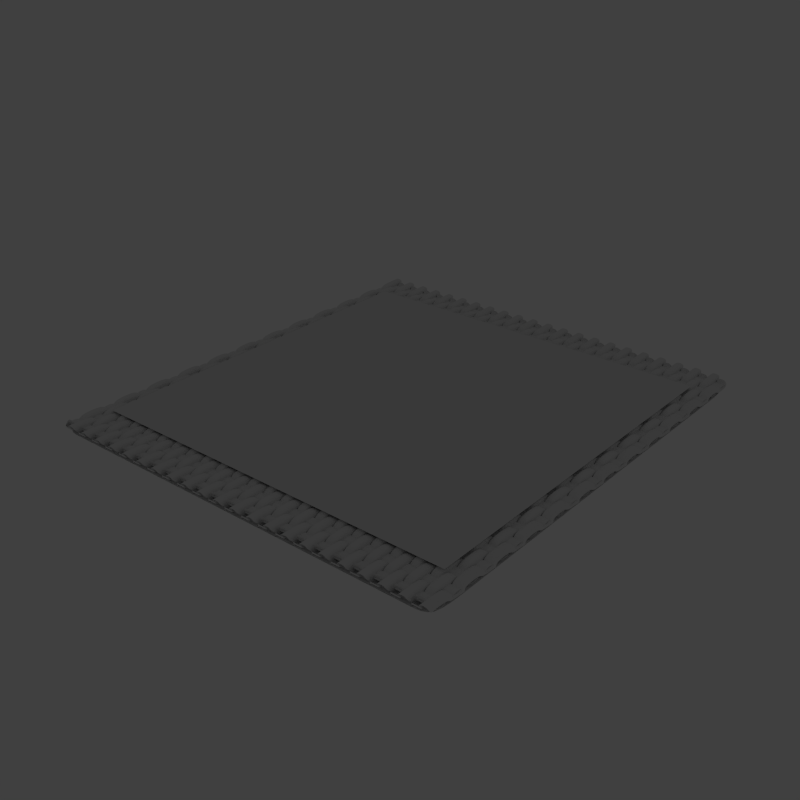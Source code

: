 # Source: fibers.blend  (saved by Blender 2.63.0; exported with 4.5.12 LTS)
import bpy
from mathutils import Matrix  # noqa: F401  (used for matrix-valued properties, if any)

bpy.ops.wm.read_factory_settings(use_empty=True)
scene = bpy.context.scene
scene.name = 'Scene'

# ---- collections
col_collection_1 = bpy.data.collections.new('Collection 1'); scene.collection.children.link(col_collection_1)
col_collection_1.hide_render = True
col_collection_1.hide_viewport = True
col_collection_2 = bpy.data.collections.new('Collection 2'); scene.collection.children.link(col_collection_2)
col_collection_2.hide_render = True
col_collection_2.hide_viewport = True
col_collection_3 = bpy.data.collections.new('Collection 3'); scene.collection.children.link(col_collection_3)

# ---- materials (node trees are filled in below, after node groups)
mat_material = bpy.data.materials.new('Material')
mat_material.alpha_threshold = 0.0
mat_material.use_transparent_shadow = False
mat_material.roughness = 0.5
mat_material.line_color = (0.0, 0.0, 0.0, 1.0)

# ---- material node trees

# ---- world
world_world = bpy.data.worlds.new('World'); scene.world = world_world
world_world.color = (0.05088, 0.05088, 0.05088)
world_world.use_sun_shadow = False
world_world.sun_shadow_jitter_overblur = 0.0
world_world.cycles.sampling_method = 'MANUAL'
world_world.cycles.sample_map_resolution = 256

# ---- lights
light_lamp = bpy.data.lights.new('Lamp', 'POINT')
light_lamp.transmission_factor = 0.0
light_lamp.cutoff_distance = 30.0
light_lamp.energy = 100.0
light_lamp.shadow_buffer_clip_start = 1.001
light_lamp.shadow_soft_size = 1.0
light_lamp.shadow_maximum_resolution = 0.006
light_lamp.use_absolute_resolution = True
light_lamp.cycles.use_multiple_importance_sampling = False

# ---- meshes
me_cube_001 = bpy.data.meshes.new('Cube.001')
me_cube_001.from_pydata([(-0.085, 0.1, 0.01475), (-0.065, 0.1, 0.01475), (-0.065, 0.1, 0.004746), (-0.085, 0.1, 0.004746), (-0.085, -2.98e-08, 0.01475), (-0.065, -2.98e-08, 0.01475), (-0.065, -2.98e-08, 0.004746), (-0.085, -2.98e-08, 0.004746), (-0.065, 0.025, 0.01), (-0.065, 0.05, 0.004746), (-0.065, 0.075, 2.235e-08), (-0.085, 0.075, 2.235e-08), (-0.085, 0.05, 0.004746), (-0.085, 0.025, 0.01), (-0.065, 0.025, 0.02), (-0.065, 0.05, 0.01475), (-0.065, 0.075, 0.01), (-0.085, 0.025, 0.02), (-0.085, 0.05, 0.01475), (-0.085, 0.075, 0.01), (-0.015, -3.725e-08, 0.01475), (-0.035, -3.725e-08, 0.01475), (-0.035, -3.725e-08, 0.004746), (-0.015, -3.725e-08, 0.004746), (-0.015, 0.1, 0.01475), (-0.035, 0.1, 0.01475), (-0.035, 0.1, 0.004746), (-0.015, 0.1, 0.004746), (-0.035, 0.075, 0.01), (-0.035, 0.05, 0.004746), (-0.035, 0.025, 2.235e-08), (-0.015, 0.025, 2.235e-08), (-0.015, 0.05, 0.004746), (-0.015, 0.075, 0.01), (-0.035, 0.075, 0.02), (-0.035, 0.05, 0.01475), (-0.035, 0.025, 0.01), (-0.015, 0.075, 0.02), (-0.015, 0.05, 0.01475), (-0.015, 0.025, 0.01), (-0.1, 0.004895, 0.01475), (-0.1, 0.0449, 0.01475), (-0.1, 0.0449, 0.004746), (-0.1, 0.004895, 0.004746), (-5.215e-08, 0.004895, 0.01475), (-5.215e-08, 0.04489, 0.01475), (-5.215e-08, 0.04489, 0.004746), (-5.215e-08, 0.004895, 0.004746), (-0.025, 0.04489, 0.01), (-0.05, 0.04489, 0.004746), (-0.075, 0.0449, 2.235e-08), (-0.075, 0.004895, 2.235e-08), (-0.05, 0.004895, 0.004746), (-0.025, 0.004895, 0.01), (-0.025, 0.04489, 0.02), (-0.05, 0.04489, 0.01475), (-0.075, 0.0449, 0.01), (-0.025, 0.004895, 0.02), (-0.05, 0.004895, 0.01475), (-0.075, 0.004895, 0.01), (-3.725e-08, 0.09489, 0.01475), (-3.725e-08, 0.05489, 0.01475), (-3.725e-08, 0.05489, 0.004746), (-3.725e-08, 0.09489, 0.004746), (-0.1, 0.0949, 0.01475), (-0.1, 0.0549, 0.01475), (-0.1, 0.0549, 0.004746), (-0.1, 0.0949, 0.004746), (-0.075, 0.05489, 0.01), (-0.05, 0.05489, 0.004746), (-0.025, 0.05489, 2.235e-08), (-0.025, 0.09489, 2.235e-08), (-0.05, 0.09489, 0.004746), (-0.075, 0.09489, 0.01), (-0.075, 0.05489, 0.02), (-0.05, 0.05489, 0.01475), (-0.025, 0.05489, 0.01), (-0.075, 0.09489, 0.02), (-0.05, 0.09489, 0.01475), (-0.025, 0.09489, 0.01), (-5.215e-08, 0.01489, 0.01475), (-5.215e-08, 0.03489, 0.01475), (-0.1, 0.0149, 0.01475), (-0.1, 0.0349, 0.01475), (-0.075, 0.0349, 0.01), (-0.075, 0.0149, 0.01), (-0.05, 0.03489, 0.01475), (-0.05, 0.01489, 0.01475), (-0.025, 0.03489, 0.02), (-0.025, 0.01489, 0.02), (-0.1, 0.0849, 0.01475), (-0.1, 0.0649, 0.01475), (-3.725e-08, 0.08489, 0.01475), (-3.725e-08, 0.06489, 0.01475), (-0.025, 0.06489, 0.01), (-0.025, 0.08489, 0.01), (-0.05, 0.06489, 0.01475), (-0.05, 0.08489, 0.01475), (-0.075, 0.06489, 0.02), (-0.075, 0.08489, 0.02), (2.235e-08, 0.1, 0.0037), (-9.686e-08, -8.196e-08, 0.0037), (-0.1, -2.235e-08, 0.0037), (-0.1, 0.1, 0.0037), (-0.075, -2.98e-08, 0.01475), (-0.075, 0.1, 0.01475), (-0.075, 0.075, 0.01), (-0.075, 0.05, 0.01475), (-0.075, 0.025, 0.02), (-0.025, 0.05, 0.004746), (-0.025, 0.075, 0.01), (-0.025, -3.725e-08, 0.004746), (-0.025, 0.1, 0.004746), (-0.025, 0.025, 2.235e-08)], [], [(108, 14, 5, 104), (14, 8, 6, 5), (11, 10, 2, 3), (37, 34, 25, 24), (34, 28, 26, 25), (13, 17, 4, 7), (105, 1, 16, 106), (106, 16, 15, 107), (107, 15, 14, 108), (1, 2, 10, 16), (16, 10, 9, 15), (15, 9, 8, 14), (7, 6, 8, 13), (13, 8, 9, 12), (12, 9, 10, 11), (3, 0, 19, 11), (11, 19, 18, 12), (12, 18, 17, 13), (113, 30, 22, 111), (33, 37, 24, 27), (20, 21, 36, 39), (39, 36, 35, 38), (38, 35, 34, 37), (21, 22, 30, 36), (36, 30, 29, 35), (35, 29, 28, 34), (112, 26, 28, 110), (110, 28, 29, 109), (109, 29, 30, 113), (23, 20, 39, 31), (31, 39, 38, 32), (32, 38, 37, 33), (88, 54, 45, 81), (54, 48, 46, 45), (51, 50, 42, 43), (98, 74, 65, 91), (74, 68, 66, 65), (53, 57, 44, 47), (83, 41, 56, 84), (84, 56, 55, 86), (86, 55, 54, 88), (41, 42, 50, 56), (56, 50, 49, 55), (55, 49, 48, 54), (47, 46, 48, 53), (53, 48, 49, 52), (52, 49, 50, 51), (43, 40, 59, 51), (51, 59, 58, 52), (52, 58, 57, 53), (71, 70, 62, 63), (73, 77, 64, 67), (93, 61, 76, 94), (94, 76, 75, 96), (96, 75, 74, 98), (61, 62, 70, 76), (76, 70, 69, 75), (75, 69, 68, 74), (67, 66, 68, 73), (73, 68, 69, 72), (72, 69, 70, 71), (63, 60, 79, 71), (71, 79, 78, 72), (72, 78, 77, 73), (57, 89, 80, 44), (89, 88, 81, 80), (40, 82, 85, 59), (82, 83, 84, 85), (59, 85, 87, 58), (85, 84, 86, 87), (58, 87, 89, 57), (87, 86, 88, 89), (77, 99, 90, 64), (99, 98, 91, 90), (60, 92, 95, 79), (92, 93, 94, 95), (79, 95, 97, 78), (95, 94, 96, 97), (78, 97, 99, 77), (97, 96, 98, 99), (100, 103, 102, 101), (17, 108, 104, 4), (0, 105, 106, 19), (19, 106, 107, 18), (18, 107, 108, 17), (31, 113, 111, 23), (32, 109, 113, 31), (33, 110, 109, 32), (27, 112, 110, 33)])
me_cube_001.polygons.foreach_set('use_smooth', [1, 1, 1, 1, 1, 1, 1, 1, 1, 1, 1, 1, 1, 1, 1, 1, 1, 1, 1, 1, 1, 1, 1, 1, 1, 1, 1, 1, 1, 1, 1, 1, 1, 1, 1, 1, 1, 1, 1, 1, 1, 1, 1, 1, 1, 1, 1, 1, 1, 1, 1, 1, 1, 1, 1, 1, 1, 1, 1, 1, 1, 1, 1, 1, 1, 1, 1, 1, 1, 1, 1, 1, 1, 1, 1, 1, 1, 1, 1, 1, 0, 1, 1, 1, 1, 1, 1, 1, 1])
me_cube_001.materials.append(mat_material)
me_cube_001.use_remesh_preserve_volume = False
me_cube_001.use_remesh_preserve_attributes = False
me_cube_001.use_mirror_vertex_groups = False
me_cube_001.update()
me_cube_002 = bpy.data.meshes.new('Cube.002')
me_cube_002.from_pydata([(2.235e-08, 0.1, 0.02), (-9.686e-08, -8.196e-08, 0.02), (-0.1, -2.235e-08, 0.02), (-0.1, 0.1, 0.02)], [], [(0, 3, 2, 1)])
me_cube_002.polygons.foreach_set('use_smooth', [True] * 1)
me_cube_002.materials.append(mat_material)
me_cube_002.use_remesh_preserve_volume = False
me_cube_002.use_remesh_preserve_attributes = False
me_cube_002.use_mirror_vertex_groups = False
me_cube_002.update()
me_cube = bpy.data.meshes.new('Cube')
me_cube.from_pydata([(-2.235e-08, 0.1, 2.235e-08), (-2.235e-08, 2.235e-08, 2.235e-08), (-0.1, 2.235e-08, 2.235e-08), (-0.1, 0.1, 2.235e-08), (1.49e-08, 0.01, 0.01575), (1.49e-08, 0.04, 0.01575), (0.0, 0.04, 0.005745), (1.49e-08, 0.01, 0.005745), (-0.1, 0.01, 0.005745), (-0.1, 0.04, 0.005745), (-0.1, 0.04, 0.01575), (-0.1, 0.01, 0.01575), (-0.09, 0.1, 0.01), (-0.06, 0.1, 0.01), (-0.09, 0.11, 0.02512), (-0.06, 0.11, 0.02512), (-0.09, -1.49e-08, 0.01), (-0.06, -1.49e-08, 0.01), (-0.09, 0.01, 0.02512), (-0.06, 0.01, 0.02512), (-0.09, 0.04, 0.02512), (-0.09, 0.05, 0.01), (-0.06, 0.04, 0.02512), (-0.06, 0.05, 0.01), (-0.09, 0.05, 0.0), (-0.06, 0.05, 0.0), (-0.06, 0.04, 0.01), (-0.09, 0.04, 0.01), (-0.09, 0.01, 0.01), (-0.06, 0.01, 0.01), (-0.06, -1.49e-08, 2.235e-08), (-0.09, -1.49e-08, 2.235e-08), (-0.05, -1.77e-08, 1.863e-08), (-0.05, 0.01, 0.01), (-0.05, 0.04, 0.01), (-0.05, 0.05, -3.725e-09), (-0.05, 0.05, 0.01), (-0.05, 0.04, 0.02), (-0.05, 0.01, 0.02), (-0.05, -1.77e-08, 0.01), (-0.05, 0.11, 0.02), (-0.05, 0.1, 0.01), (-0.1, -1.211e-08, 2.608e-08), (-0.1, 0.01, 0.01), (-0.1, 0.04, 0.01), (-0.1, 0.05, 3.725e-09), (-0.1, 0.05, 0.01), (-0.1, 0.04, 0.02), (-0.1, 0.01, 0.02), (-0.1, -1.211e-08, 0.01), (-0.1, 0.11, 0.02), (-0.1, 0.1, 0.01), (-0.01, 0.0, 0.01), (-0.04, 0.0, 0.01), (-0.01, -0.01, 0.02512), (-0.04, -0.01, 0.02512), (-0.01, 0.1, 0.01), (-0.04, 0.1, 0.01), (-0.01, 0.09, 0.02512), (-0.04, 0.09, 0.02512), (-0.01, 0.06, 0.02512), (-0.01, 0.05, 0.01), (-0.04, 0.06, 0.02512), (-0.04, 0.05, 0.01), (-0.01, 0.05, 0.0), (-0.04, 0.05, 0.0), (-0.04, 0.06, 0.01), (-0.01, 0.06, 0.01), (-0.01, 0.09, 0.01), (-0.04, 0.09, 0.01), (-0.04, 0.1, 0.0), (-0.01, 0.1, 0.0), (-0.05, 0.1, 0.0), (-0.05, 0.09, 0.01), (-0.05, 0.06, 0.01), (-0.05, 0.05, 0.0), (-0.05, 0.05, 0.01), (-0.05, 0.06, 0.02), (-0.05, 0.09, 0.02), (-0.05, 0.1, 0.01), (-0.05, -0.01, 0.02), (-0.05, 0.0, 0.01), (0.0, 0.1, 0.0), (0.0, 0.09, 0.01), (0.0, 0.06, 0.01), (0.0, 0.05, 0.0), (0.0, 0.05, 0.01), (0.0, 0.06, 0.02), (0.0, 0.09, 0.02), (0.0, 0.1, 0.01), (0.0, -0.01, 0.02), (0.0, 0.0, 0.01), (1.49e-08, 0.06, 0.01575), (1.49e-08, 0.09, 0.01575), (0.0, 0.09, 0.005745), (1.49e-08, 0.06, 0.005745), (-0.1, 0.06, 0.005745), (-0.1, 0.09, 0.005745), (-0.1, 0.09, 0.01575), (-0.1, 0.06, 0.01575)], [], [(3, 2, 1, 0), (7, 8, 9, 6), (6, 9, 10, 5), (8, 7, 4, 11), (11, 4, 5, 10), (14, 20, 22, 15), (44, 27, 20, 47), (31, 42, 45, 24), (28, 18, 19, 29), (33, 29, 19, 38), (21, 12, 13, 23), (36, 23, 13, 41), (24, 21, 23, 25), (31, 24, 25, 30), (32, 30, 25, 35), (24, 45, 46, 21), (20, 27, 26, 22), (21, 46, 51, 12), (27, 28, 29, 26), (22, 37, 40, 15), (16, 31, 30, 17), (30, 32, 39, 17), (26, 34, 37, 22), (34, 33, 32, 35), (37, 34, 35, 36), (40, 37, 36, 41), (33, 38, 39, 32), (28, 43, 48, 18), (42, 31, 16, 49), (43, 28, 27, 44), (47, 20, 14, 50), (45, 42, 43, 44), (46, 45, 44, 47), (42, 49, 48, 43), (51, 46, 47, 50), (35, 25, 23, 36), (29, 33, 34, 26), (54, 60, 62, 55), (84, 67, 60, 87), (71, 82, 85, 64), (68, 58, 59, 69), (73, 69, 59, 78), (61, 52, 53, 63), (76, 63, 53, 81), (64, 61, 63, 65), (71, 64, 65, 70), (72, 70, 65, 75), (64, 85, 86, 61), (60, 67, 66, 62), (61, 86, 91, 52), (67, 68, 69, 66), (62, 77, 80, 55), (56, 71, 70, 57), (70, 72, 79, 57), (66, 74, 77, 62), (74, 73, 72, 75), (77, 74, 75, 76), (80, 77, 76, 81), (73, 78, 79, 72), (68, 83, 88, 58), (82, 71, 56, 89), (83, 68, 67, 84), (87, 60, 54, 90), (85, 82, 83, 84), (86, 85, 84, 87), (82, 89, 88, 83), (91, 86, 87, 90), (75, 65, 63, 76), (69, 73, 74, 66), (95, 96, 97, 94), (94, 97, 98, 93), (96, 95, 92, 99), (99, 92, 93, 98)])
me_cube.polygons.foreach_set('use_smooth', [True] * 73)
me_cube.use_remesh_preserve_volume = False
me_cube.use_remesh_preserve_attributes = False
me_cube.use_mirror_vertex_groups = False
me_cube.update()
me_plane = bpy.data.meshes.new('Plane')
me_plane.from_pydata([(1.0, -1.0, -0.07283), (0.0, -1.0, -0.07283), (1.0, 0.0, -0.07283), (0.0, 0.0, -0.07283)], [], [(2, 3, 1, 0)])
_uv = me_plane.uv_layers.new(name='UVMap')
_uv.uv.foreach_set('vector', [1.0, 1.0, 1.189e-05, 1.0, 1.189e-05, 1.189e-05, 1.0, 1.189e-05])
me_plane.use_remesh_preserve_volume = False
me_plane.use_remesh_preserve_attributes = False
me_plane.use_mirror_vertex_groups = False
me_plane.update()

# ---- objects
ob_cube_001 = bpy.data.objects.new('Cube.001', me_cube_001)
ob_lamp = bpy.data.objects.new('Lamp', light_lamp)
ob_cube_000 = bpy.data.objects.new('Cube.000', me_cube_002)
ob_cube = bpy.data.objects.new('Cube', me_cube)
ob_plane = bpy.data.objects.new('Plane', me_plane)

# ---- transforms, parenting, visibility, modifiers, constraints
ob_cube_001.location = (0.0, 0.0, 0.0)
ob_cube_001.lock_rotations_4d = False
ob_cube_001.empty_display_type = 'ARROWS'
ob_cube_001.lineart.crease_threshold = 0.0
_m = ob_cube_001.modifiers.new('Array', 'ARRAY')
_m.count = 12
_m.constant_offset_displace = (0.0, 0.0, 0.0)
_m.use_merge_vertices = True
_m.merge_threshold = 0.001
_m = ob_cube_001.modifiers.new('Array.001', 'ARRAY')
_m.count = 12
_m.constant_offset_displace = (0.0, 0.0, 0.0)
_m.relative_offset_displace = (0.0, -1.0, 0.0)
_m.use_merge_vertices = True
_m.merge_threshold = 0.001
_m = ob_cube_001.modifiers.new('Subsurf', 'SUBSURF')
_m.uv_smooth = 'PRESERVE_CORNERS'
_m.quality = 2
_m.show_only_control_edges = False
ob_lamp.location = (4.076, 1.005, 5.904)
ob_lamp.rotation_euler = (0.6503, 0.05522, 1.866)
ob_lamp.lock_rotations_4d = False
ob_lamp.empty_display_type = 'ARROWS'
ob_lamp.color = (0.0, 0.0, 0.0, 0.0)
ob_lamp.lineart.crease_threshold = 0.0
ob_cube_000.location = (0.0, 0.0, 0.0)
ob_cube_000.lock_rotations_4d = False
ob_cube_000.empty_display_type = 'ARROWS'
ob_cube_000.lineart.crease_threshold = 0.0
_m = ob_cube_000.modifiers.new('Subsurf.001', 'SUBSURF')
_m.uv_smooth = 'PRESERVE_CORNERS'
_m.quality = 2
_m.subdivision_type = 'SIMPLE'
_m.levels = 5
_m.show_only_control_edges = False
_m = ob_cube_000.modifiers.new('Array', 'ARRAY')
_m.count = 12
_m.constant_offset_displace = (0.0, 0.0, 0.0)
_m.use_merge_vertices = True
_m.merge_threshold = 0.001
_m = ob_cube_000.modifiers.new('Array.001', 'ARRAY')
_m.count = 12
_m.constant_offset_displace = (0.0, 0.0, 0.0)
_m.relative_offset_displace = (0.0, -1.0, 0.0)
_m.use_merge_vertices = True
_m.merge_threshold = 0.001
_m = ob_cube_000.modifiers.new('Shrinkwrap', 'SHRINKWRAP')
_m.wrap_method = 'PROJECT'
_m.target = ob_cube_001
_m.use_project_z = True
_m.use_negative_direction = True
_m = ob_cube_000.modifiers.new('Smooth', 'SMOOTH')
_m.factor = 1.0
_m.iterations = 5
ob_cube.location = (0.0, 0.0, 0.0)
ob_cube.scale = (0.5, 1.0, 1.0)
ob_cube.lineart.crease_threshold = 0.0
_m = ob_cube.modifiers.new('Array', 'ARRAY')
_m.count = 22
_m.use_constant_offset = True
_m.constant_offset_displace = (0.1, 0.0, 0.0)
_m.use_relative_offset = False
_m.use_merge_vertices = True
_m.merge_threshold = 0.001
_m = ob_cube.modifiers.new('Array.001', 'ARRAY')
_m.count = 12
_m.use_constant_offset = True
_m.constant_offset_displace = (0.0, -0.1, 0.0)
_m.use_relative_offset = False
_m.use_merge_vertices = True
_m.merge_threshold = 0.001
_m = ob_cube.modifiers.new('Subsurf', 'SUBSURF')
_m.uv_smooth = 'PRESERVE_CORNERS'
_m.quality = 2
_m.show_only_control_edges = False
ob_plane.location = (0.0, 0.0, 0.1)
ob_plane.display_type = 'WIRE'
ob_plane.lineart.crease_threshold = 0.0

# ---- collection membership
col_collection_1.objects.link(ob_cube_001)
col_collection_1.objects.link(ob_lamp)
col_collection_2.objects.link(ob_cube_000)
col_collection_3.objects.link(ob_cube)
col_collection_3.objects.link(ob_plane)

# ---- scene / render settings (as saved in the file)
scene.frame_start = 1; scene.frame_end = 250; scene.frame_set(1)
scene.render.engine = 'BLENDER_EEVEE_NEXT'
scene.render.image_settings.color_mode = 'RGB'
scene.render.image_settings.compression = 90
scene.render.resolution_x = 512
scene.render.resolution_y = 512
scene.render.resolution_percentage = 50
scene.render.dither_intensity = 0.0
scene.render.use_bake_selected_to_active = True
scene.render.bake_margin = 2
scene.render.bake_bias = 0.0
scene.cycles.use_denoising = False
scene.cycles.samples = 10
scene.cycles.sampling_pattern = 'TABULATED_SOBOL'
scene.cycles.light_sampling_threshold = 0.0
scene.cycles.use_adaptive_sampling = False
scene.cycles.use_light_tree = False
scene.cycles.blur_glossy = 0.0
scene.cycles.volume_bounces = 1
scene.cycles.pixel_filter_type = 'GAUSSIAN'
scene.cycles.sample_clamp_indirect = 0.0
scene.view_settings.view_transform = 'Standard'
bpy.context.view_layer.update()

# ---- added for rendering (the .blend has no active camera): camera
cam_auto = bpy.data.cameras.new('AutoCamera')
cam_auto.lens = 50.0
cam_auto.sensor_width = 36.0
cam_auto.clip_end = 1000.0
ob_auto_camera = bpy.data.objects.new('AutoCamera', cam_auto)
scene.collection.objects.link(ob_auto_camera)
ob_auto_camera.location = (2.02641, -2.36169, 1.25471)
ob_auto_camera.rotation_euler = (1.09748, -7.21219e-08, 0.694738)
scene.camera = ob_auto_camera
bpy.context.view_layer.update()
